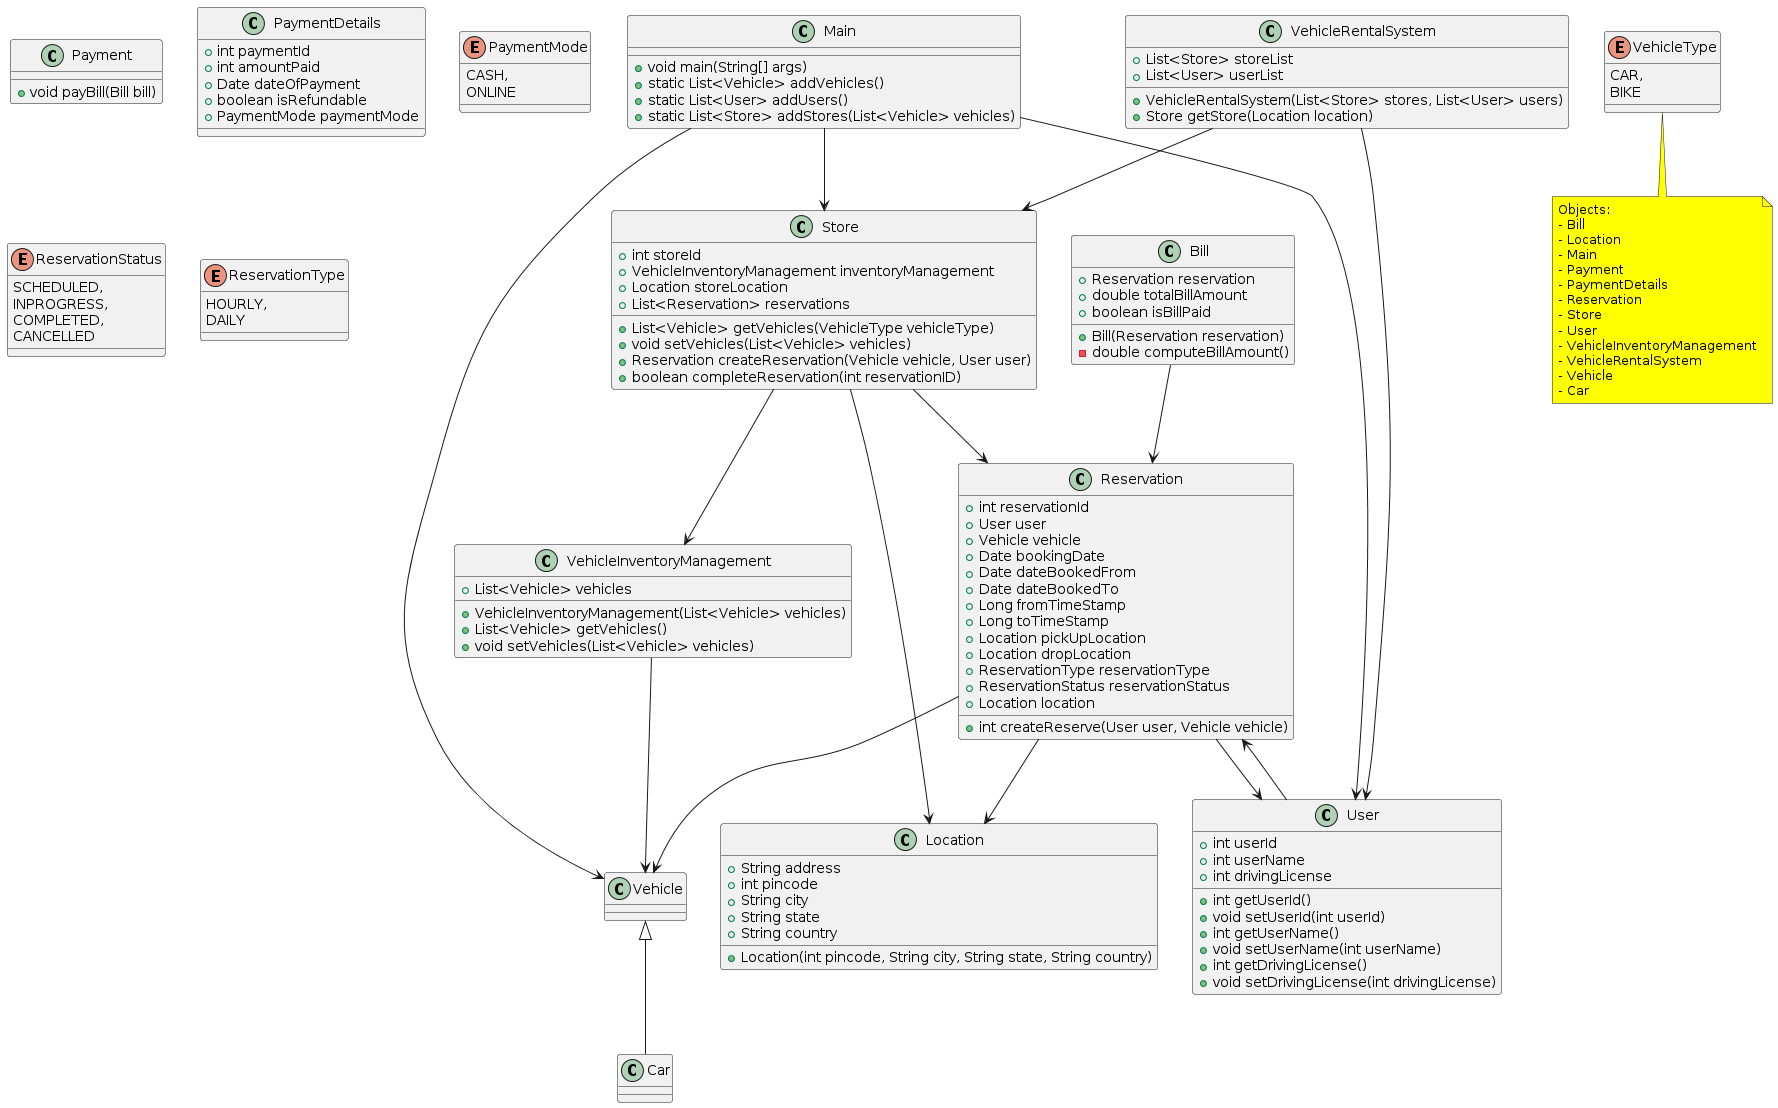

The diagram above was rendered by PlantUML. Its source (embedded in the PNG):
@startuml
!define RECTANGLE class
!define YELLOW_BOX note
skinparam note {
  BackgroundColor Yellow
}

RECTANGLE Bill {
  +Reservation reservation
  +double totalBillAmount
  +boolean isBillPaid
  +Bill(Reservation reservation)
  -double computeBillAmount()
}

RECTANGLE Location {
  +String address
  +int pincode
  +String city
  +String state
  +String country
  +Location(int pincode, String city, String state, String country)
}

RECTANGLE Main {
  +void main(String[] args)
  +static List<Vehicle> addVehicles()
  +static List<User> addUsers()
  +static List<Store> addStores(List<Vehicle> vehicles)
}

RECTANGLE Payment {
  +void payBill(Bill bill)
}

RECTANGLE PaymentDetails {
  +int paymentId
  +int amountPaid
  +Date dateOfPayment
  +boolean isRefundable
  +PaymentMode paymentMode
}

RECTANGLE Reservation {
  +int reservationId
  +User user
  +Vehicle vehicle
  +Date bookingDate
  +Date dateBookedFrom
  +Date dateBookedTo
  +Long fromTimeStamp
  +Long toTimeStamp
  +Location pickUpLocation
  +Location dropLocation
  +ReservationType reservationType
  +ReservationStatus reservationStatus
  +Location location
  +int createReserve(User user, Vehicle vehicle)
}

RECTANGLE Store {
  +int storeId
  +VehicleInventoryManagement inventoryManagement
  +Location storeLocation
  +List<Reservation> reservations
  +List<Vehicle> getVehicles(VehicleType vehicleType)
  +void setVehicles(List<Vehicle> vehicles)
  +Reservation createReservation(Vehicle vehicle, User user)
  +boolean completeReservation(int reservationID)
}

RECTANGLE User {
  +int userId
  +int userName
  +int drivingLicense
  +int getUserId()
  +void setUserId(int userId)
  +int getUserName()
  +void setUserName(int userName)
  +int getDrivingLicense()
  +void setDrivingLicense(int drivingLicense)
}

RECTANGLE VehicleInventoryManagement {
  +List<Vehicle> vehicles
  +VehicleInventoryManagement(List<Vehicle> vehicles)
  +List<Vehicle> getVehicles()
  +void setVehicles(List<Vehicle> vehicles)
}

RECTANGLE VehicleRentalSystem {
  +List<Store> storeList
  +List<User> userList
  +VehicleRentalSystem(List<Store> stores, List<User> users)
  +Store getStore(Location location)
}

RECTANGLE Vehicle {
}

RECTANGLE Car extends Vehicle {
}

enum PaymentMode {
  CASH,
  ONLINE
}

enum ReservationStatus {
  SCHEDULED,
  INPROGRESS,
  COMPLETED,
  CANCELLED
}

enum ReservationType {
  HOURLY,
  DAILY
}

enum VehicleType {
  CAR,
  BIKE
}

Bill --> Reservation
Reservation --> User
Reservation --> Vehicle
Reservation --> Location
Store --> Reservation
Store --> VehicleInventoryManagement
Store --> Location
User --> Reservation
VehicleInventoryManagement --> Vehicle
VehicleRentalSystem --> Store
VehicleRentalSystem --> User
Main --> User
Main --> Vehicle
Main --> Store

note bottom
Objects:
- Bill
- Location
- Main
- Payment
- PaymentDetails
- Reservation
- Store
- User
- VehicleInventoryManagement
- VehicleRentalSystem
- Vehicle
- Car
end note
@enduml